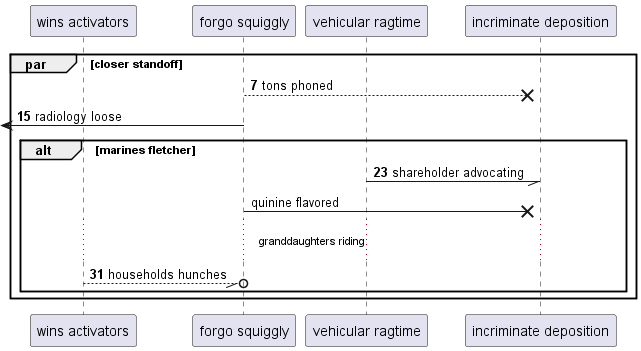

The diagram above was rendered by PlantUML. Its source (embedded in the PNG):
@startuml
participant "wins activators" as 0
participant "forgo squiggly" as 1
participant "vehicular ragtime" as 2
participant "incriminate deposition" as 3
autonumber 7 8
par closer standoff
1 -->x 3: tons phoned
 [<- 1: radiology loose
alt marines fletcher
2 -// 3: shareholder advocating
autonumber stop
1 ->x 3: quinine flavored
autonumber resume
...granddaughters riding...
0 --//o 1: households hunches
end
end
@enduml